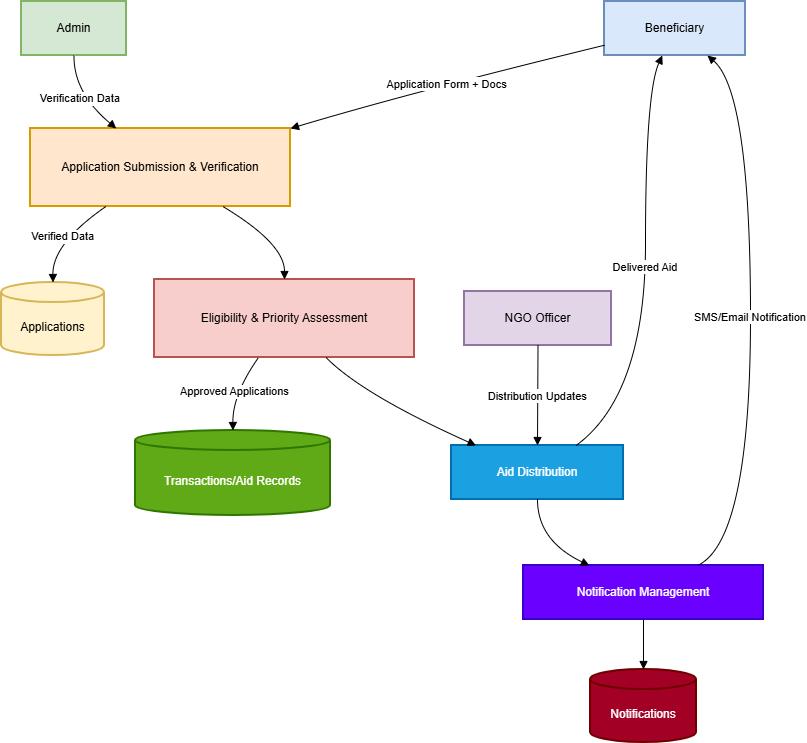

The diagram above was exported from draw.io. Its source (the exported page's mxGraphModel, read from the mxfile embedded in the PNG):
<mxGraphModel dx="1426" dy="785" grid="1" gridSize="10" guides="1" tooltips="1" connect="1" arrows="1" fold="1" page="1" pageScale="1" pageWidth="850" pageHeight="1100" math="0" shadow="0">
  <root>
    <mxCell id="0" />
    <mxCell id="1" parent="0" />
    <mxCell id="9hvOMXluIa_OIT6ofXnJ-3" value="Beneficiary" style="whiteSpace=wrap;strokeWidth=2;fillColor=#dae8fc;strokeColor=#6c8ebf;" parent="1" vertex="1">
      <mxGeometry x="623" y="20" width="141" height="54" as="geometry" />
    </mxCell>
    <mxCell id="9hvOMXluIa_OIT6ofXnJ-4" value="Application Submission &amp; Verification" style="whiteSpace=wrap;strokeWidth=2;fillColor=#ffe6cc;strokeColor=#d79b00;" parent="1" vertex="1">
      <mxGeometry x="49" y="147" width="260" height="78" as="geometry" />
    </mxCell>
    <mxCell id="9hvOMXluIa_OIT6ofXnJ-5" value="Applications" style="shape=cylinder3;boundedLbl=1;backgroundOutline=1;size=10;strokeWidth=2;whiteSpace=wrap;fillColor=#fff2cc;strokeColor=#d6b656;" parent="1" vertex="1">
      <mxGeometry x="20" y="301" width="103" height="73" as="geometry" />
    </mxCell>
    <mxCell id="9hvOMXluIa_OIT6ofXnJ-6" value="Eligibility &amp; Priority Assessment" style="whiteSpace=wrap;strokeWidth=2;glass=0;fillColor=#f8cecc;strokeColor=#b85450;" parent="1" vertex="1">
      <mxGeometry x="173" y="298" width="260" height="78" as="geometry" />
    </mxCell>
    <mxCell id="9hvOMXluIa_OIT6ofXnJ-7" value="Transactions/Aid Records" style="shape=cylinder3;boundedLbl=1;backgroundOutline=1;size=10;strokeWidth=2;whiteSpace=wrap;fillColor=#60a917;fontColor=#ffffff;strokeColor=#2D7600;" parent="1" vertex="1">
      <mxGeometry x="154" y="449" width="195" height="85" as="geometry" />
    </mxCell>
    <mxCell id="9hvOMXluIa_OIT6ofXnJ-8" value="Aid Distribution" style="whiteSpace=wrap;strokeWidth=2;fillColor=#1ba1e2;fontColor=#ffffff;strokeColor=#006EAF;" parent="1" vertex="1">
      <mxGeometry x="470" y="464" width="172" height="54" as="geometry" />
    </mxCell>
    <mxCell id="9hvOMXluIa_OIT6ofXnJ-9" value="Notification Management" style="whiteSpace=wrap;strokeWidth=2;fillColor=#6a00ff;fontColor=#ffffff;strokeColor=#3700CC;" parent="1" vertex="1">
      <mxGeometry x="542" y="584" width="240" height="54" as="geometry" />
    </mxCell>
    <mxCell id="9hvOMXluIa_OIT6ofXnJ-10" value="Notifications" style="shape=cylinder3;boundedLbl=1;backgroundOutline=1;size=10;strokeWidth=2;whiteSpace=wrap;fillColor=#a20025;fontColor=#ffffff;strokeColor=#6F0000;" parent="1" vertex="1">
      <mxGeometry x="609" y="688" width="106" height="73" as="geometry" />
    </mxCell>
    <mxCell id="9hvOMXluIa_OIT6ofXnJ-11" value="Admin" style="whiteSpace=wrap;strokeWidth=2;fillColor=#d5e8d4;strokeColor=#82b366;" parent="1" vertex="1">
      <mxGeometry x="40" y="20" width="105" height="54" as="geometry" />
    </mxCell>
    <mxCell id="9hvOMXluIa_OIT6ofXnJ-12" value="NGO Officer" style="whiteSpace=wrap;strokeWidth=2;fillColor=#e1d5e7;strokeColor=#9673a6;" parent="1" vertex="1">
      <mxGeometry x="483" y="310" width="147" height="54" as="geometry" />
    </mxCell>
    <mxCell id="9hvOMXluIa_OIT6ofXnJ-13" value="Application Form + Docs" style="curved=1;startArrow=none;endArrow=block;exitX=0;exitY=0.81;entryX=1;entryY=0;rounded=0;" parent="1" source="9hvOMXluIa_OIT6ofXnJ-3" target="9hvOMXluIa_OIT6ofXnJ-4" edge="1">
      <mxGeometry relative="1" as="geometry">
        <Array as="points">
          <mxPoint x="429" y="111" />
        </Array>
      </mxGeometry>
    </mxCell>
    <mxCell id="9hvOMXluIa_OIT6ofXnJ-14" value="Verified Data" style="curved=1;startArrow=none;endArrow=block;exitX=0.29;exitY=1;entryX=0.5;entryY=-0.01;rounded=0;" parent="1" source="9hvOMXluIa_OIT6ofXnJ-4" target="9hvOMXluIa_OIT6ofXnJ-5" edge="1">
      <mxGeometry relative="1" as="geometry">
        <Array as="points">
          <mxPoint x="71" y="262" />
        </Array>
      </mxGeometry>
    </mxCell>
    <mxCell id="9hvOMXluIa_OIT6ofXnJ-15" value="" style="curved=1;startArrow=none;endArrow=block;exitX=0.74;exitY=1;entryX=0.5;entryY=0;rounded=0;" parent="1" source="9hvOMXluIa_OIT6ofXnJ-4" target="9hvOMXluIa_OIT6ofXnJ-6" edge="1">
      <mxGeometry relative="1" as="geometry">
        <Array as="points">
          <mxPoint x="303" y="262" />
        </Array>
      </mxGeometry>
    </mxCell>
    <mxCell id="9hvOMXluIa_OIT6ofXnJ-16" value="Approved Applications" style="curved=1;startArrow=none;endArrow=block;exitX=0.4;exitY=1;entryX=0.5;entryY=0;rounded=0;" parent="1" source="9hvOMXluIa_OIT6ofXnJ-6" target="9hvOMXluIa_OIT6ofXnJ-7" edge="1">
      <mxGeometry relative="1" as="geometry">
        <Array as="points">
          <mxPoint x="251" y="413" />
        </Array>
      </mxGeometry>
    </mxCell>
    <mxCell id="9hvOMXluIa_OIT6ofXnJ-17" value="" style="curved=1;startArrow=none;endArrow=block;exitX=0.66;exitY=1;entryX=0.15;entryY=0.01;rounded=0;" parent="1" source="9hvOMXluIa_OIT6ofXnJ-6" target="9hvOMXluIa_OIT6ofXnJ-8" edge="1">
      <mxGeometry relative="1" as="geometry">
        <Array as="points">
          <mxPoint x="381" y="413" />
        </Array>
      </mxGeometry>
    </mxCell>
    <mxCell id="9hvOMXluIa_OIT6ofXnJ-18" value="Delivered Aid" style="curved=1;startArrow=none;endArrow=block;exitX=0.72;exitY=0.01;entryX=0.41;entryY=1;rounded=0;" parent="1" source="9hvOMXluIa_OIT6ofXnJ-8" target="9hvOMXluIa_OIT6ofXnJ-3" edge="1">
      <mxGeometry relative="1" as="geometry">
        <Array as="points">
          <mxPoint x="664" y="413" />
          <mxPoint x="664" y="111" />
        </Array>
      </mxGeometry>
    </mxCell>
    <mxCell id="9hvOMXluIa_OIT6ofXnJ-19" value="" style="curved=1;startArrow=none;endArrow=block;exitX=0.5;exitY=1.01;entryX=0.27;entryY=-0.01;rounded=0;" parent="1" source="9hvOMXluIa_OIT6ofXnJ-8" target="9hvOMXluIa_OIT6ofXnJ-9" edge="1">
      <mxGeometry relative="1" as="geometry">
        <Array as="points">
          <mxPoint x="556" y="559" />
        </Array>
      </mxGeometry>
    </mxCell>
    <mxCell id="9hvOMXluIa_OIT6ofXnJ-20" value="SMS/Email Notification" style="curved=1;startArrow=none;endArrow=block;exitX=0.73;exitY=-0.01;entryX=0.73;entryY=1;rounded=0;" parent="1" source="9hvOMXluIa_OIT6ofXnJ-9" target="9hvOMXluIa_OIT6ofXnJ-3" edge="1">
      <mxGeometry relative="1" as="geometry">
        <Array as="points">
          <mxPoint x="769" y="559" />
          <mxPoint x="769" y="111" />
        </Array>
      </mxGeometry>
    </mxCell>
    <mxCell id="9hvOMXluIa_OIT6ofXnJ-21" value="" style="curved=1;startArrow=none;endArrow=block;exitX=0.5;exitY=0.99;entryX=0.5;entryY=0;rounded=0;" parent="1" source="9hvOMXluIa_OIT6ofXnJ-9" target="9hvOMXluIa_OIT6ofXnJ-10" edge="1">
      <mxGeometry relative="1" as="geometry">
        <Array as="points" />
      </mxGeometry>
    </mxCell>
    <mxCell id="9hvOMXluIa_OIT6ofXnJ-22" value="Verification Data" style="curved=1;startArrow=none;endArrow=block;exitX=0.5;exitY=1;entryX=0.33;entryY=0;rounded=0;" parent="1" source="9hvOMXluIa_OIT6ofXnJ-11" target="9hvOMXluIa_OIT6ofXnJ-4" edge="1">
      <mxGeometry relative="1" as="geometry">
        <Array as="points">
          <mxPoint x="92" y="111" />
        </Array>
      </mxGeometry>
    </mxCell>
    <mxCell id="9hvOMXluIa_OIT6ofXnJ-23" value="Distribution Updates" style="curved=1;startArrow=none;endArrow=block;exitX=0.5;exitY=1;entryX=0.5;entryY=0.01;rounded=0;" parent="1" source="9hvOMXluIa_OIT6ofXnJ-12" target="9hvOMXluIa_OIT6ofXnJ-8" edge="1">
      <mxGeometry relative="1" as="geometry">
        <Array as="points" />
      </mxGeometry>
    </mxCell>
  </root>
</mxGraphModel>